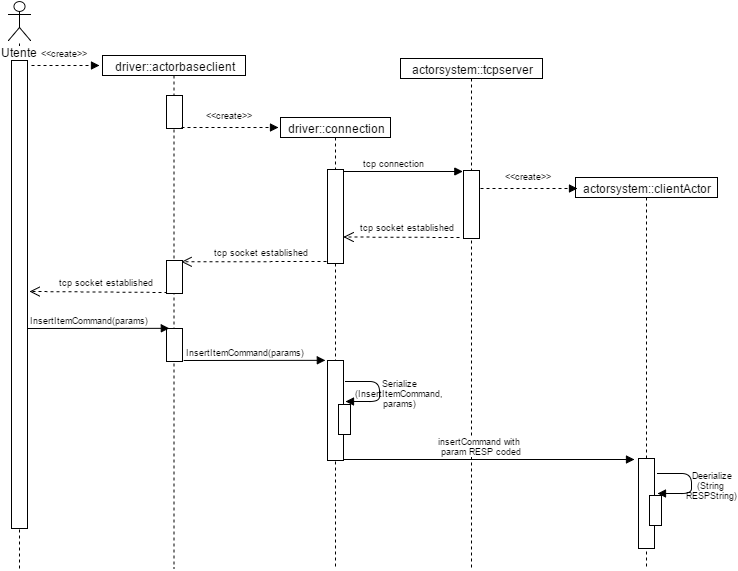

The diagram above was exported from draw.io. Its source (the exported page's mxGraphModel, read from the mxfile embedded in the PNG):
<mxGraphModel dx="7216" dy="9009" grid="1" gridSize="10" guides="1" tooltips="1" connect="1" arrows="1" fold="1" page="1" pageScale="1" pageWidth="826" pageHeight="1169" background="#ffffff" math="0" shadow="0">
  <root>
    <mxCell id="0" />
    <mxCell id="1" parent="0" />
    <mxCell id="2" value="" style="endArrow=none;html=1;dashed=1;labelBackgroundColor=none;fontSize=12;fontColor=#000000;endFill=0;" edge="1" parent="1">
      <mxGeometry x="-3495" y="-4168" width="50" height="50" as="geometry">
        <mxPoint x="-3495" y="-3640" as="sourcePoint" />
        <mxPoint x="-3495" y="-4168" as="targetPoint" />
      </mxGeometry>
    </mxCell>
    <mxCell id="3" value="driver::actorbaseclient" style="shape=umlLifeline;perimeter=lifelinePerimeter;whiteSpace=wrap;html=1;container=1;collapsible=0;recursiveResize=0;outlineConnect=0;size=20;" vertex="1" parent="1">
      <mxGeometry x="-3412" y="-4153" width="143" height="513" as="geometry" />
    </mxCell>
    <mxCell id="4" value="" style="html=1;points=[];perimeter=orthogonalPerimeter;" vertex="1" parent="3">
      <mxGeometry x="64" y="273" width="16" height="33" as="geometry" />
    </mxCell>
    <mxCell id="5" value="" style="html=1;points=[];perimeter=orthogonalPerimeter;" vertex="1" parent="1">
      <mxGeometry x="-3348" y="-3880" width="16" height="33" as="geometry" />
    </mxCell>
    <mxCell id="6" value="actorsystem::clientActor" style="shape=umlLifeline;perimeter=lifelinePerimeter;whiteSpace=wrap;html=1;container=1;collapsible=0;recursiveResize=0;outlineConnect=0;size=20;" vertex="1" parent="1">
      <mxGeometry x="-2939" y="-4031" width="142" height="391" as="geometry" />
    </mxCell>
    <mxCell id="7" value="driver::connection" style="shape=umlLifeline;perimeter=lifelinePerimeter;whiteSpace=wrap;html=1;container=1;collapsible=0;recursiveResize=0;outlineConnect=0;size=20;" vertex="1" parent="1">
      <mxGeometry x="-3234" y="-4091" width="110" height="451" as="geometry" />
    </mxCell>
    <mxCell id="8" value="" style="html=1;points=[];perimeter=orthogonalPerimeter;" vertex="1" parent="7">
      <mxGeometry x="47" y="243" width="16" height="100" as="geometry" />
    </mxCell>
    <mxCell id="9" value="" style="html=1;points=[];perimeter=orthogonalPerimeter;" vertex="1" parent="1">
      <mxGeometry x="-3187" y="-3848" width="16" height="100" as="geometry" />
    </mxCell>
    <mxCell id="10" value="actorsystem::tcpserver" style="shape=umlLifeline;perimeter=lifelinePerimeter;whiteSpace=wrap;html=1;container=1;collapsible=0;recursiveResize=0;outlineConnect=0;size=20;" vertex="1" parent="1">
      <mxGeometry x="-3114" y="-4150" width="142" height="510" as="geometry" />
    </mxCell>
    <mxCell id="11" value="" style="html=1;points=[];perimeter=orthogonalPerimeter;" vertex="1" parent="1">
      <mxGeometry x="-3503" y="-4148" width="16" height="468" as="geometry" />
    </mxCell>
    <mxCell id="12" value="Utente" style="shape=umlActor;verticalLabelPosition=bottom;labelBackgroundColor=#ffffff;verticalAlign=top;html=1;" vertex="1" parent="1">
      <mxGeometry x="-3506" y="-4207" width="22" height="39" as="geometry" />
    </mxCell>
    <mxCell id="13" style="edgeStyle=orthogonalEdgeStyle;rounded=0;html=1;exitX=0.5;exitY=0.5;exitPerimeter=0;entryX=0.5;entryY=0.5;entryPerimeter=0;jettySize=auto;orthogonalLoop=1;" edge="1" source="12" target="12" parent="1">
      <mxGeometry x="-3659.166666666666" y="-4185.833333333333" as="geometry" />
    </mxCell>
    <mxCell id="14" value="" style="html=1;points=[];perimeter=orthogonalPerimeter;" vertex="1" parent="1">
      <mxGeometry x="-3348" y="-4113" width="16" height="33" as="geometry" />
    </mxCell>
    <mxCell id="15" value="" style="html=1;points=[];perimeter=orthogonalPerimeter;" vertex="1" parent="1">
      <mxGeometry x="-3187" y="-4039" width="16" height="94" as="geometry" />
    </mxCell>
    <mxCell id="16" value="&amp;lt;&amp;lt;create&amp;gt;&amp;gt;" style="html=1;verticalAlign=bottom;endArrow=block;dashed=1;fontSize=9;" edge="1" parent="1">
      <mxGeometry x="767" y="185" as="geometry">
        <mxPoint x="-3483" y="-4143" as="sourcePoint" />
        <Array as="points" />
        <mxPoint x="-1" y="-7" as="offset" />
        <mxPoint x="-3415" y="-4143" as="targetPoint" />
      </mxGeometry>
    </mxCell>
    <mxCell id="17" value="&amp;lt;&amp;lt;create&amp;gt;&amp;gt;" style="html=1;verticalAlign=bottom;endArrow=block;dashed=1;fontSize=9;" edge="1" parent="1">
      <mxGeometry x="917" y="247" as="geometry">
        <mxPoint x="-3333" y="-4081" as="sourcePoint" />
        <Array as="points" />
        <mxPoint x="-1" y="-7" as="offset" />
        <mxPoint x="-3236" y="-4081" as="targetPoint" />
      </mxGeometry>
    </mxCell>
    <mxCell id="18" value="" style="html=1;points=[];perimeter=orthogonalPerimeter;" vertex="1" parent="1">
      <mxGeometry x="-3051" y="-4038" width="16" height="68" as="geometry" />
    </mxCell>
    <mxCell id="19" value="tcp connection" style="html=1;verticalAlign=bottom;endArrow=block;entryX=0;entryY=0.029;entryPerimeter=0;fontSize=9;" edge="1" parent="1">
      <mxGeometry x="1079.3333333333335" y="250" as="geometry">
        <mxPoint x="-3170.6666666666665" y="-4037" as="sourcePoint" />
        <Array as="points" />
        <mxPoint x="-9" y="-3" as="offset" />
        <mxPoint x="-3051.666666666666" y="-4037" as="targetPoint" />
      </mxGeometry>
    </mxCell>
    <mxCell id="20" value="" style="html=1;points=[];perimeter=orthogonalPerimeter;" vertex="1" parent="1">
      <mxGeometry x="-2876" y="-3750" width="16" height="90" as="geometry" />
    </mxCell>
    <mxCell id="21" value="&amp;lt;&amp;lt;create&amp;gt;&amp;gt;" style="html=1;verticalAlign=bottom;endArrow=block;dashed=1;fontSize=9;" edge="1" parent="1">
      <mxGeometry x="1216" y="308" as="geometry">
        <mxPoint x="-3034" y="-4020" as="sourcePoint" />
        <Array as="points" />
        <mxPoint x="-1" y="-7" as="offset" />
        <mxPoint x="-2937" y="-4020" as="targetPoint" />
      </mxGeometry>
    </mxCell>
    <mxCell id="22" value="" style="html=1;verticalAlign=bottom;endArrow=open;dashed=1;endSize=8;entryX=1.115;entryY=0.674;entryPerimeter=0;" edge="1" parent="1">
      <mxGeometry x="-3169" y="-3973.166666666666" as="geometry">
        <mxPoint x="-3055" y="-3971" as="sourcePoint" />
        <mxPoint x="-3171.1666666666665" y="-3971.5" as="targetPoint" />
        <mxPoint as="offset" />
      </mxGeometry>
    </mxCell>
    <mxCell id="23" value="tcp socket established" style="text;html=1;resizable=0;points=[];;align=center;verticalAlign=middle;labelBackgroundColor=#ffffff;fontSize=9;" vertex="1" connectable="0" parent="22">
      <mxGeometry x="-0.1636" y="-2" relative="1" as="geometry">
        <mxPoint x="-4" y="-8" as="offset" />
      </mxGeometry>
    </mxCell>
    <mxCell id="24" value="tcp socket established" style="text;html=1;resizable=0;points=[];;align=center;verticalAlign=middle;labelBackgroundColor=#ffffff;fontSize=9;" vertex="1" connectable="0" parent="1">
      <mxGeometry x="-3107.990937882585" y="-3981.2108833946486" as="geometry">
        <mxPoint x="-4" y="-8" as="offset" />
      </mxGeometry>
    </mxCell>
    <mxCell id="25" value="InsertItemCommand(params)" style="html=1;verticalAlign=bottom;endArrow=block;entryX=0.187;entryY=0.712;entryPerimeter=0;fontSize=9;" edge="1" parent="1">
      <mxGeometry x="763.3333333333334" y="407" as="geometry">
        <mxPoint x="-3486.6666666666665" y="-3880" as="sourcePoint" />
        <Array as="points" />
        <mxPoint x="-9" y="-3" as="offset" />
        <mxPoint x="-3345.1666666666665" y="-3880.166666666666" as="targetPoint" />
      </mxGeometry>
    </mxCell>
    <mxCell id="26" value="InsertItemCommand(params)" style="html=1;verticalAlign=bottom;endArrow=block;entryX=0.187;entryY=0.712;entryPerimeter=0;fontSize=9;" edge="1" parent="1">
      <mxGeometry x="919.3333333333335" y="439" as="geometry">
        <mxPoint x="-3330.6666666666665" y="-3848" as="sourcePoint" />
        <Array as="points" />
        <mxPoint x="-9" y="-3" as="offset" />
        <mxPoint x="-3189.1666666666665" y="-3848.166666666666" as="targetPoint" />
      </mxGeometry>
    </mxCell>
    <mxCell id="27" value="" style="html=1;verticalAlign=bottom;endArrow=open;dashed=1;endSize=8;entryX=0.812;entryY=0.638;entryPerimeter=0;" edge="1" parent="1">
      <mxGeometry x="-3299" y="-3948.166666666666" as="geometry">
        <mxPoint x="-3188" y="-3947" as="sourcePoint" />
        <mxPoint x="-3333.1666666666665" y="-3946.666666666666" as="targetPoint" />
        <mxPoint as="offset" />
      </mxGeometry>
    </mxCell>
    <mxCell id="28" value="tcp socket established" style="text;html=1;resizable=0;points=[];;align=center;verticalAlign=middle;labelBackgroundColor=#ffffff;fontSize=9;" vertex="1" connectable="0" parent="27">
      <mxGeometry x="-0.1636" y="-2" relative="1" as="geometry">
        <mxPoint x="-4" y="-8" as="offset" />
      </mxGeometry>
    </mxCell>
    <mxCell id="29" value="tcp socket established" style="text;html=1;resizable=0;points=[];;align=center;verticalAlign=middle;labelBackgroundColor=#ffffff;fontSize=9;" vertex="1" connectable="0" parent="1">
      <mxGeometry x="-3253.0044315971554" y="-3956.859926210358" as="geometry">
        <mxPoint x="-4" y="-8" as="offset" />
      </mxGeometry>
    </mxCell>
    <mxCell id="30" value="" style="html=1;verticalAlign=bottom;endArrow=open;dashed=1;endSize=8;" edge="1" parent="1">
      <mxGeometry x="-3461" y="-3918.166666666666" as="geometry">
        <mxPoint x="-3347" y="-3916" as="sourcePoint" />
        <mxPoint x="-3485" y="-3917" as="targetPoint" />
        <mxPoint as="offset" />
      </mxGeometry>
    </mxCell>
    <mxCell id="31" value="tcp socket established" style="text;html=1;resizable=0;points=[];;align=center;verticalAlign=middle;labelBackgroundColor=#ffffff;fontSize=9;" vertex="1" connectable="0" parent="30">
      <mxGeometry x="-0.1636" y="-2" relative="1" as="geometry">
        <mxPoint x="-4" y="-8" as="offset" />
      </mxGeometry>
    </mxCell>
    <mxCell id="32" value="tcp socket established" style="text;html=1;resizable=0;points=[];;align=center;verticalAlign=middle;labelBackgroundColor=#ffffff;fontSize=9;" vertex="1" connectable="0" parent="1">
      <mxGeometry x="-3408.9839848975075" y="-3926.420226312892" as="geometry">
        <mxPoint x="-4" y="-8" as="offset" />
      </mxGeometry>
    </mxCell>
    <mxCell id="33" value="Serialize&lt;div&gt;(InsertItemCommand,&lt;/div&gt;&lt;div&gt;params)&lt;/div&gt;" style="html=1;verticalAlign=bottom;endArrow=block;fontSize=9;labelBackgroundColor=none;" edge="1" parent="1">
      <mxGeometry x="155" y="233" as="geometry">
        <mxPoint x="-3169" y="-3827" as="sourcePoint" />
        <Array as="points">
          <mxPoint x="-3135" y="-3827" />
          <mxPoint x="-3135" y="-3807" />
        </Array>
        <mxPoint x="54" y="17" as="offset" />
        <mxPoint x="-3169" y="-3807" as="targetPoint" />
      </mxGeometry>
    </mxCell>
    <mxCell id="34" value="" style="html=1;points=[];perimeter=orthogonalPerimeter;" vertex="1" parent="1">
      <mxGeometry x="-3176" y="-3804" width="12" height="30" as="geometry" />
    </mxCell>
    <mxCell id="35" value="&lt;span&gt;insertCommand with&amp;nbsp;&lt;/span&gt;&lt;div&gt;param&amp;nbsp;&lt;span&gt;RESP coded&lt;/span&gt;&lt;/div&gt;" style="html=1;verticalAlign=bottom;endArrow=block;fontSize=9;" edge="1" parent="1">
      <mxGeometry x="925.3333333333335" y="467" as="geometry">
        <mxPoint x="-3170" y="-3749" as="sourcePoint" />
        <Array as="points" />
        <mxPoint x="-9" y="-3" as="offset" />
        <mxPoint x="-2880" y="-3749" as="targetPoint" />
      </mxGeometry>
    </mxCell>
    <mxCell id="36" value="Deerialize&lt;div&gt;(String&amp;nbsp;&lt;/div&gt;&lt;div&gt;RESPString&lt;span style=&quot;line-height: 1.2&quot;&gt;)&lt;/span&gt;&lt;/div&gt;" style="html=1;verticalAlign=bottom;endArrow=block;fontSize=9;labelBackgroundColor=none;" edge="1" parent="1">
      <mxGeometry x="467" y="325" as="geometry">
        <mxPoint x="-2857" y="-3735" as="sourcePoint" />
        <Array as="points">
          <mxPoint x="-2823" y="-3735" />
          <mxPoint x="-2823" y="-3715" />
        </Array>
        <mxPoint x="54" y="17" as="offset" />
        <mxPoint x="-2857" y="-3715" as="targetPoint" />
      </mxGeometry>
    </mxCell>
    <mxCell id="37" value="" style="html=1;points=[];perimeter=orthogonalPerimeter;" vertex="1" parent="1">
      <mxGeometry x="-2865" y="-3713" width="12" height="30" as="geometry" />
    </mxCell>
    <mxCell id="38" value="" style="html=1;points=[];perimeter=orthogonalPerimeter;" vertex="1" parent="1">
      <mxGeometry x="-3348" y="-3948" width="16" height="33" as="geometry" />
    </mxCell>
  </root>
</mxGraphModel>